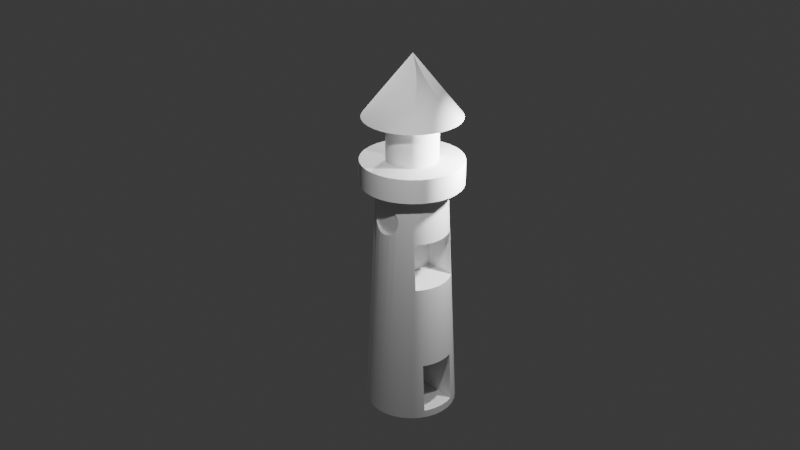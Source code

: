 # Source: grk-a4-lighthouse.blend  (saved by Blender 4.2.66; exported with 4.5.12 LTS)
import bpy
from mathutils import Matrix  # noqa: F401  (used for matrix-valued properties, if any)

bpy.ops.wm.read_factory_settings(use_empty=True)
scene = bpy.context.scene
scene.name = 'Scene'

# ---- collections
col_collection = bpy.data.collections.new('Collection'); scene.collection.children.link(col_collection)

# ---- node groups
ng_smooth_by_angle = bpy.data.node_groups.new('Smooth by Angle', 'GeometryNodeTree')
_s = ng_smooth_by_angle.interface.new_socket(name='Mesh', in_out='OUTPUT', socket_type='NodeSocketGeometry')
_s = ng_smooth_by_angle.interface.new_socket(name='Mesh', in_out='INPUT', socket_type='NodeSocketGeometry')
_s = ng_smooth_by_angle.interface.new_socket(name='Angle', in_out='INPUT', socket_type='NodeSocketFloat')
_s.subtype = 'ANGLE'
_s.default_value = 0.5236
_s.min_value = 0.0
_s.max_value = 3.142
_s.description = 'Maximum face angle for smooth edges'
_s = ng_smooth_by_angle.interface.new_socket(name='Ignore Sharpness', in_out='INPUT', socket_type='NodeSocketBool')
_s.force_non_field = True
ng_smooth_by_angle.description = 'Set the sharpness of mesh edges based on the angle between the neighboring faces'
ng_smooth_by_angle.is_modifier = True
_N = ng_smooth_by_angle.nodes; _L = ng_smooth_by_angle.links
n0 = _N.new('GeometryNodeSetShadeSmooth'); n0.name = 'Set Shade Smooth'; n0.location = (120, -80)
n0.domain = 'EDGE'
n1 = _N.new('GeometryNodeSetShadeSmooth'); n1.name = 'Set Shade Smooth.001'; n1.location = (300, -80)
n2 = _N.new('NodeGroupOutput'); n2.name = 'Group Output'; n2.location = (480, -80)
n3 = _N.new('GeometryNodeInputMeshEdgeAngle'); n3.name = 'Edge Angle'; n3.location = (-440, -240)
n4 = _N.new('NodeGroupInput'); n4.name = 'Group Input'; n4.location = (-80, -80)
n5 = _N.new('GeometryNodeInputEdgeSmooth'); n5.name = 'Is Edge Smooth'; n5.location = (-260, -120)
n6 = _N.new('GeometryNodeInputShadeSmooth'); n6.name = 'Is Shade Smooth'; n6.location = (-440, -397)
n7 = _N.new('FunctionNodeCompare'); n7.name = 'Compare'; n7.location = (-260, -260)
n7.operation = 'LESS_EQUAL'
n7.inputs[6].default_value = (0.0, 0.0, 0.0, 0.0)
n7.inputs[7].default_value = (0.0, 0.0, 0.0, 0.0)
n8 = _N.new('FunctionNodeBooleanMath'); n8.name = 'Boolean Math.001'; n8.location = (-80, -260)
n9 = _N.new('NodeGroupInput'); n9.name = 'Group Input.001'; n9.location = (-440, -329)
n10 = _N.new('NodeGroupInput'); n10.name = 'Group Input.002'; n10.location = (-259, -189)
n11 = _N.new('FunctionNodeBooleanMath'); n11.name = 'Boolean Math'; n11.location = (-80, -149)
n11.operation = 'OR'
n12 = _N.new('FunctionNodeBooleanMath'); n12.name = 'Boolean Math.002'; n12.location = (-260, -380)
n12.operation = 'OR'
n13 = _N.new('NodeGroupInput'); n13.name = 'Group Input.003'; n13.location = (-440, -460)
_L.new(n3.outputs[0], n7.inputs[0])
_L.new(n1.outputs[0], n2.inputs[0])
_L.new(n9.outputs[1], n7.inputs[1])
_L.new(n7.outputs[0], n8.inputs[0])
_L.new(n4.outputs[0], n0.inputs[0])
_L.new(n0.outputs[0], n1.inputs[0])
_L.new(n8.outputs[0], n0.inputs[2])
_L.new(n10.outputs[2], n11.inputs[1])
_L.new(n5.outputs[0], n11.inputs[0])
_L.new(n11.outputs[0], n0.inputs[1])
_L.new(n13.outputs[2], n12.inputs[1])
_L.new(n6.outputs[0], n12.inputs[0])
_L.new(n12.outputs[0], n8.inputs[1])
n2.is_active_output = True

# ---- world
world_world = bpy.data.worlds.new('World'); scene.world = world_world
world_world.use_nodes = True; world_world.node_tree.nodes.clear()
_N = world_world.node_tree.nodes; _L = world_world.node_tree.links
n0 = _N.new('ShaderNodeOutputWorld'); n0.name = 'World Output'; n0.location = (300, 300)
n1 = _N.new('ShaderNodeBackground'); n1.name = 'Background'; n1.location = (10, 300)
n1.inputs[0].default_value = (0.05088, 0.05088, 0.05088, 1.0)
_L.new(n1.outputs[0], n0.inputs[0])
n0.is_active_output = True
world_world.color = (0.05088, 0.05088, 0.05088)
world_world.sun_shadow_jitter_overblur = 0.0

# ---- cameras
cam_camera = bpy.data.cameras.new('Camera')
cam_camera.clip_end = 100.0
cam_camera.ortho_scale = 7.314

# ---- lights
light_light = bpy.data.lights.new('Light', 'POINT')
light_light.energy = 1000.0
light_light.shadow_soft_size = 0.1
light_light_001 = bpy.data.lights.new('Light.001', 'POINT')
light_light_001.energy = 1000.0
light_light_001.shadow_soft_size = 0.1
light_light_002 = bpy.data.lights.new('Light.002', 'POINT')
light_light_002.energy = 1000.0
light_light_002.shadow_soft_size = 0.1

# ---- meshes
me_circle_001 = bpy.data.meshes.new('Circle.001')
me_circle_001.from_pydata([(0.0, 0.0, 0.0), (0.3289, -0.702, 4.643), (-0.3289, 0.2026, 2.262), (0.00459, -0.5242, 3.148), (0.3226, -0.702, 4.579), (0.00459, -0.5242, 4.196), (-0.3226, 0.2026, 2.198), (0.3039, -0.702, 4.517), (-0.2362, -0.4398, 0.169), (-0.3827, 0.9239, 0.0), (0.2735, -0.702, 4.46), (-0.3039, 0.2026, 2.136), (0.00459, 0.5242, 3.148), (0.2326, -0.702, 4.41), (0.00459, 0.5242, 4.196), (-0.2735, 0.2026, 2.079), (0.1827, -0.702, 4.369), (-0.2362, -0.4398, 1.304), (-0.7071, 0.7071, 0.0), (0.1259, -0.702, 4.339), (-0.2326, 0.2026, 2.029), (-0.2362, 0.3223, 0.169), (0.06417, -0.702, 4.32), (-0.9239, 0.3827, 0.0), (0.0, -0.702, 4.314), (-0.1827, 0.2026, 1.989), (-0.2362, 0.3223, 1.304), (-0.06417, -0.702, 4.32), (-0.9808, 0.1951, 0.0), (-0.1259, 0.2026, 1.958), (-0.1259, -0.702, 4.339), (-0.8315, -0.5556, 0.0), (-0.7071, -0.7071, 0.0), (-0.06417, 0.2026, 1.939), (-0.1827, -0.702, 4.369), (0.0, -1.0, 0.0), (0.0, 0.2026, 1.933), (-0.2326, -0.702, 4.41), (0.3827, -0.9239, 0.0), (0.9239, -0.3827, 0.0), (-0.2735, -0.702, 4.46), (0.9808, -0.1951, 0.0), (-0.3039, -0.702, 4.517), (0.06417, 0.2026, 1.939), (0.9808, 0.1951, 0.0), (-0.3226, -0.702, 4.579), (0.1259, 0.2026, 1.958), (0.7071, 0.7071, 0.0), (0.5556, 0.8315, 0.0), (-0.3289, -0.702, 4.643), (-4.516e-09, -2.89e-08, 8.052), (-0.3226, -0.702, 4.707), (0.1827, 0.2026, 1.989), (0.0, 1.0, 0.0), (-0.1951, 0.9808, 0.0), (-0.3039, -0.702, 4.769), (0.2326, 0.2026, 2.029), (-0.9239, -0.3827, 0.0), (-0.2735, -0.702, 4.825), (-0.5556, -0.8315, 0.0), (0.2735, 0.2026, 2.079), (-0.2326, -0.702, 4.875), (0.5556, -0.8315, 0.0), (0.3039, 0.2026, 2.136), (-0.1827, -0.702, 4.916), (0.7071, -0.7071, 0.0), (1.0, 0.0, 0.0), (-0.1259, -0.702, 4.947), (0.9239, 0.3827, 0.0), (0.3226, 0.2026, 2.198), (-0.06417, -0.702, 4.965), (0.3827, 0.9239, 0.0), (0.0, -0.702, 4.972), (0.3289, 0.2026, 2.262), (0.1951, 0.9808, 0.0), (0.06417, -0.702, 4.965), (-0.5556, 0.8315, 0.0), (-0.8315, 0.5556, 0.0), (0.3226, 0.2026, 2.326), (0.1259, -0.702, 4.947), (-1.0, 0.0, 0.0), (-0.9808, -0.1951, 0.0), (0.1827, -0.702, 4.916), (0.3039, 0.2026, 2.388), (-0.3827, -0.9239, 0.0), (0.2326, -0.702, 4.875), (0.2735, 0.2026, 2.445), (-0.1951, -0.9808, 0.0), (0.2735, -0.702, 4.825), (0.1951, -0.9808, 0.0), (0.3039, -0.702, 4.769), (0.2326, 0.2026, 2.495), (0.8315, -0.5556, 0.0), (0.3226, -0.702, 4.707), (0.8315, 0.5556, 0.0), (-2.905e-09, 0.7526, 5.276), (0.1827, 0.2026, 2.536), (-0.1468, 0.7381, 5.276), (-0.288, 0.6953, 5.276), (0.1259, 0.2026, 2.566), (-0.4181, 0.6257, 5.276), (-0.5322, 0.5322, 5.276), (0.06417, 0.2026, 2.585), (-0.6257, 0.4181, 5.276), (0.0, 0.2026, 2.591), (-0.6953, 0.288, 5.276), (-0.7381, 0.1468, 5.276), (-0.7526, 3.575e-09, 5.276), (-0.06417, 0.2026, 2.585), (-0.7381, -0.1468, 5.276), (-0.1259, 0.2026, 2.566), (-0.6953, -0.288, 5.276), (-0.6257, -0.4181, 5.276), (-0.1827, 0.2026, 2.536), (-0.5322, -0.5322, 5.276), (-0.4181, -0.6257, 5.276), (-0.288, -0.6953, 5.276), (-0.2326, 0.2026, 2.495), (-0.1468, -0.7381, 5.276), (-2.905e-09, -0.7526, 5.276), (-0.2735, 0.2026, 2.445), (0.1468, -0.7381, 5.276), (-0.3039, 0.2026, 2.388), (0.288, -0.6953, 5.276), (0.4181, -0.6257, 5.276), (0.5322, -0.5322, 5.276), (-0.3226, 0.2026, 2.326), (0.6257, -0.4181, 5.276), (0.6953, -0.288, 5.276), (0.7381, -0.1468, 5.276), (0.7526, 3.575e-09, 5.276), (0.7381, 0.1468, 5.276), (0.6953, 0.288, 5.276), (0.6257, 0.4181, 5.276), (0.5322, 0.5322, 5.276), (0.4181, 0.6257, 5.276), (0.288, 0.6953, 5.276), (0.1468, 0.7381, 5.276), (-5.322e-09, 1.105, 5.276), (-0.2156, 1.084, 5.276), (-0.4229, 1.021, 5.276), (-0.6139, 0.9188, 5.276), (-0.7814, 0.7814, 5.276), (-0.9188, 0.6139, 5.276), (-1.021, 0.4229, 5.276), (-1.084, 0.2156, 5.276), (-1.09, 7.214e-09, 5.276), (-1.084, -0.2156, 5.276), (-1.021, -0.4229, 5.276), (-0.9188, -0.6139, 5.276), (-0.7814, -0.7814, 5.276), (-0.6139, -0.9188, 5.276), (-0.4229, -1.021, 5.276), (-0.2156, -1.084, 5.276), (-5.322e-09, -1.105, 5.276), (0.2156, -1.084, 5.276), (0.4229, -1.021, 5.276), (0.6139, -0.9188, 5.276), (0.7814, -0.7814, 5.276), (0.9188, -0.6139, 5.276), (1.021, -0.4229, 5.276), (1.084, -0.2156, 5.276), (1.105, -2.363e-09, 5.276), (1.084, 0.2156, 5.276), (1.021, 0.4229, 5.276), (0.9188, 0.6139, 5.276), (0.7814, 0.7814, 5.276), (0.6139, 0.9188, 5.276), (0.4229, 1.021, 5.276), (0.2156, 1.084, 5.276), (-5.322e-09, 1.105, 5.797), (-0.2156, 1.084, 5.797), (-0.4229, 1.021, 5.797), (-0.6139, 0.9188, 5.797), (-0.7814, 0.7814, 5.797), (-0.9188, 0.6139, 5.797), (-1.021, 0.4229, 5.797), (-1.084, 0.2156, 5.797), (-1.105, -2.363e-09, 5.797), (-1.084, -0.2156, 5.797), (-1.021, -0.4229, 5.797), (-0.9188, -0.6139, 5.797), (-0.7814, -0.7814, 5.797), (-0.6139, -0.9188, 5.797), (-0.4229, -1.021, 5.797), (-0.2156, -1.084, 5.797), (-5.322e-09, -1.105, 5.797), (0.2156, -1.084, 5.797), (0.4229, -1.021, 5.797), (0.6139, -0.9188, 5.797), (0.7814, -0.7814, 5.797), (0.9188, -0.6139, 5.797), (1.021, -0.4229, 5.797), (1.084, -0.2156, 5.797), (1.105, -2.363e-09, 5.797), (1.084, 0.2156, 5.797), (1.021, 0.4229, 5.797), (0.9188, 0.6139, 5.797), (0.7814, 0.7814, 5.797), (0.6139, 0.9188, 5.797), (0.4229, 1.021, 5.797), (0.2156, 1.084, 5.797), (-6.493e-09, 0.5557, 5.797), (-0.1084, 0.5451, 5.797), (-0.2127, 0.5134, 5.797), (-0.3087, 0.4621, 5.797), (-0.393, 0.393, 5.797), (-0.4621, 0.3087, 5.797), (-0.5134, 0.2127, 5.797), (-0.5451, 0.1084, 5.797), (-0.5557, 2.403e-09, 5.797), (-0.5451, -0.1084, 5.797), (-0.5134, -0.2127, 5.797), (-0.4621, -0.3087, 5.797), (-0.393, -0.393, 5.797), (-0.3087, -0.4621, 5.797), (-0.2127, -0.5134, 5.797), (-0.1084, -0.5451, 5.797), (-6.493e-09, -0.5557, 5.797), (0.1084, -0.5451, 5.797), (0.2127, -0.5134, 5.797), (0.3087, -0.4621, 5.797), (0.393, -0.393, 5.797), (0.4621, -0.3087, 5.797), (0.5134, -0.2127, 5.797), (0.5451, -0.1084, 5.797), (0.5557, 2.403e-09, 5.797), (0.5451, 0.1084, 5.797), (0.5134, 0.2127, 5.797), (0.4621, 0.3087, 5.797), (0.393, 0.393, 5.797), (0.3087, 0.4621, 5.797), (0.2127, 0.5134, 5.797), (0.1084, 0.5451, 5.797), (-6.493e-09, 0.5557, 6.725), (-0.1084, 0.5451, 6.725), (-0.2127, 0.5134, 6.725), (-0.3087, 0.4621, 6.725), (-0.393, 0.393, 6.725), (-0.4621, 0.3087, 6.725), (-0.5134, 0.2127, 6.725), (-0.5451, 0.1084, 6.725), (-0.5557, 2.403e-09, 6.725), (-0.5451, -0.1084, 6.725), (-0.5134, -0.2127, 6.725), (-0.4621, -0.3087, 6.725), (-0.393, -0.393, 6.725), (-0.3087, -0.4621, 6.725), (-0.2127, -0.5134, 6.725), (-0.1084, -0.5451, 6.725), (-6.493e-09, -0.5557, 6.725), (0.1084, -0.5451, 6.725), (0.2127, -0.5134, 6.725), (0.3087, -0.4621, 6.725), (0.393, -0.393, 6.725), (0.4621, -0.3087, 6.725), (0.5134, -0.2127, 6.725), (0.5451, -0.1084, 6.725), (0.5557, 2.403e-09, 6.725), (0.5451, 0.1084, 6.725), (0.5134, 0.2127, 6.725), (0.4621, 0.3087, 6.725), (0.393, 0.393, 6.725), (0.3087, 0.4621, 6.725), (0.2127, 0.5134, 6.725), (0.1084, 0.5451, 6.725), (-3.407e-09, 1.054, 6.725), (-0.2056, 1.034, 6.725), (-0.4033, 0.9737, 6.725), (-0.5855, 0.8763, 6.725), (-0.7452, 0.7452, 6.725), (-0.8763, 0.5855, 6.725), (-0.9737, 0.4033, 6.725), (-1.034, 0.2056, 6.725), (-1.054, 6.176e-09, 6.725), (-1.034, -0.2056, 6.725), (-0.9737, -0.4033, 6.725), (-0.8763, -0.5855, 6.725), (-0.7452, -0.7452, 6.725), (-0.5855, -0.8763, 6.725), (-0.4033, -0.9737, 6.725), (-0.2056, -1.034, 6.725), (-3.407e-09, -1.054, 6.725), (0.2056, -1.034, 6.725), (0.4033, -0.9737, 6.725), (0.5855, -0.8763, 6.725), (0.7452, -0.7452, 6.725), (0.8763, -0.5855, 6.725), (0.9737, -0.4033, 6.725), (1.034, -0.2056, 6.725), (1.054, 6.176e-09, 6.725), (1.034, 0.2056, 6.725), (0.9737, 0.4033, 6.725), (0.8763, 0.5855, 6.725), (0.7452, 0.7452, 6.725), (0.5855, 0.8763, 6.725), (0.4033, 0.9737, 6.725), (0.2056, 1.034, 6.725), (0.9921, 1.145e-10, 0.169), (0.9388, 8.837e-10, 1.304), (0.973, -0.1935, 0.169), (0.9208, -0.1832, 1.304), (0.9166, -0.3796, 0.169), (0.8674, -0.3593, 1.304), (0.8844, -0.4398, 0.169), (0.8243, -0.4398, 1.304), (0.934, 0.3223, 0.169), (0.8786, 0.3223, 1.304), (0.973, 0.1935, 0.169), (0.9208, 0.1832, 1.304), (0.8524, 2.133e-09, 3.148), (0.8032, 2.843e-09, 4.196), (0.836, -0.1663, 3.148), (0.7878, -0.1567, 4.196), (0.7875, -0.3262, 3.148), (0.7421, -0.3074, 4.196), (0.7087, -0.4736, 3.148), (0.6678, -0.4462, 4.196), (0.6039, 0.5242, 4.196), (0.6672, 0.5242, 3.148), (0.7087, 0.4736, 3.148), (0.6678, 0.4462, 4.196), (0.6672, -0.5242, 3.148), (0.6039, -0.5242, 4.196), (0.7875, 0.3262, 3.148), (0.7421, 0.3074, 4.196), (0.836, 0.1663, 3.148), (0.7878, 0.1567, 4.196), (0.1769, 0.8895, 1.985), (0.1827, 0.8876, 1.989), (0.1718, 0.8639, 2.541), (0.1827, 0.8609, 2.536), (0.2735, 0.8556, 2.079), (0.2326, 0.8704, 2.029), (0.2326, 0.8478, 2.495), (0.2735, 0.8378, 2.445), (0.3039, 0.8313, 2.388), (0.3289, 0.8299, 2.262), (0.3226, 0.8349, 2.198), (0.3226, 0.8287, 2.326), (0.3039, 0.8436, 2.136), (-0.3226, 0.8349, 2.198), (-0.3289, 0.8299, 2.262), (-0.3039, 0.8436, 2.136), (-0.3226, 0.8287, 2.326), (-0.2735, 0.8378, 2.445), (-0.2326, 0.8704, 2.029), (-0.2735, 0.8556, 2.079), (-0.3039, 0.8313, 2.388), (-0.2326, 0.8478, 2.495), (-0.1827, 0.8876, 1.989), (-0.1769, 0.8895, 1.985), (-0.1718, 0.8639, 2.541), (-0.1827, 0.8609, 2.536), (-0.1259, 0.8958, 1.958), (-0.06417, 0.9027, 1.939), (-0.1259, 0.8673, 2.566), (-0.06417, 0.8725, 2.585), (-1.064e-09, 0.9093, 1.933), (-1.426e-09, 0.8785, 2.591), (0.06417, 0.9027, 1.939), (0.06417, 0.8725, 2.585), (0.1259, 0.8958, 1.958), (0.1259, 0.8673, 2.566), (0.15, -0.7539, 4.934), (0.1259, -0.7841, 4.339), (0.1553, -0.7805, 4.355), (-2.375e-09, -0.7977, 4.314), (0.0, -0.7669, 4.972), (0.1259, -0.7556, 4.947), (0.06417, -0.7608, 4.965), (0.06417, -0.7911, 4.32), (-0.1259, -0.7841, 4.339), (-0.1553, -0.7805, 4.355), (-0.1259, -0.7556, 4.947), (-0.15, -0.7539, 4.934), (-0.06417, -0.7911, 4.32), (-0.06417, -0.7608, 4.965), (-0.1827, -0.7714, 4.369), (-0.2735, -0.7395, 4.46), (-0.3017, -0.7284, 4.513), (-0.2735, -0.7217, 4.825), (-0.2969, -0.7167, 4.782), (-0.2326, -0.7543, 4.41), (-0.1827, -0.7448, 4.916), (-0.2326, -0.7316, 4.875), (-0.3226, -0.7137, 4.579), (-0.3039, -0.727, 4.517), (-0.3039, -0.7137, 4.769), (-0.3289, -0.7069, 4.643), (-0.3226, -0.7069, 4.707), (0.3039, -0.7137, 4.769), (0.2969, -0.7167, 4.782), (0.3289, -0.7069, 4.643), (0.3226, -0.7137, 4.579), (0.3226, -0.7069, 4.707), (0.3017, -0.7284, 4.513), (0.3039, -0.727, 4.517), (0.1827, -0.7714, 4.369), (0.1827, -0.7448, 4.916), (0.2735, -0.7217, 4.825), (0.2735, -0.7395, 4.46), (0.2326, -0.7316, 4.875), (0.2326, -0.7543, 4.41)], [], [(0, 54, 53), (0, 9, 54), (0, 76, 9), (0, 18, 76), (0, 77, 18), (0, 23, 77), (0, 28, 23), (0, 80, 28), (0, 81, 80), (0, 57, 81), (0, 31, 57), (0, 32, 31), (0, 59, 32), (0, 84, 59), (0, 87, 84), (0, 35, 87), (0, 89, 35), (0, 38, 89), (0, 62, 38), (0, 65, 62), (0, 92, 65), (0, 39, 92), (0, 41, 39), (0, 66, 41), (0, 44, 66), (0, 68, 44), (0, 94, 68), (0, 47, 94), (0, 48, 47), (0, 71, 48), (0, 74, 71), (0, 53, 74), (330, 137, 136, 71, 74, 328, 329, 333, 332, 340, 338, 337, 339, 336, 335, 334, 331), (76, 18, 101, 100), (311, 130, 129, 313), (312, 301, 299, 310), (300, 41, 66, 298), (121, 119, 368, 370, 369, 364), (367, 35, 89, 366, 365, 371), (81, 57, 111, 109), (48, 71, 136, 135), (9, 76, 100, 98), (313, 129, 128, 315), (314, 303, 301, 312), (302, 39, 41, 300), (368, 119, 118, 375, 374, 377), (373, 87, 35, 367, 376, 372), (80, 81, 109, 107), (47, 48, 135, 134), (350, 351, 54, 9, 98, 97, 352, 353, 349, 345, 348, 344, 342, 341, 343, 347, 346), (315, 128, 127, 317), (316, 92, 39, 302, 304, 305, 303, 314), (375, 118, 116, 382, 381, 385, 384), (380, 84, 87, 373, 378, 383, 379), (28, 80, 107, 106), (319, 320, 94, 47, 134, 133, 321, 318), (323, 317, 127, 125, 65, 92, 316, 322), (382, 116, 115, 59, 84, 380, 387, 386, 389, 390, 388), (356, 352, 97, 95, 359, 357), (358, 53, 54, 351, 354, 355), (23, 28, 106, 105), (321, 133, 132, 325), (68, 94, 320, 324), (62, 65, 125, 124), (32, 59, 115, 114), (77, 23, 105, 103), (306, 308, 44, 68, 324, 326, 309, 307), (325, 132, 131, 327), (396, 38, 62, 124, 123, 392, 391, 395, 393, 394, 397), (31, 32, 114, 112), (95, 137, 330, 363, 361, 359), (74, 53, 358, 360, 362, 328), (18, 77, 103, 101), (327, 131, 130, 311), (310, 299, 309, 326), (298, 66, 44, 308), (392, 123, 121, 364, 399, 402, 400), (366, 89, 38, 396, 401, 403, 398), (57, 31, 112, 111), (123, 124, 157, 156), (112, 114, 150, 149), (137, 95, 138, 169), (101, 103, 143, 142), (130, 131, 163, 162), (121, 123, 156, 155), (111, 112, 149, 148), (136, 137, 169, 168), (100, 101, 142, 141), (129, 130, 162, 161), (119, 121, 155, 154), (109, 111, 148, 147), (135, 136, 168, 167), (98, 100, 141, 140), (128, 129, 161, 160), (118, 119, 154, 153), (107, 109, 147, 146), (134, 135, 167, 166), (97, 98, 140, 139), (127, 128, 160, 159), (116, 118, 153, 152), (106, 107, 146, 145), (133, 134, 166, 165), (125, 127, 159, 158), (115, 116, 152, 151), (95, 97, 139, 138), (105, 106, 145, 144), (132, 133, 165, 164), (124, 125, 158, 157), (114, 115, 151, 150), (103, 105, 144, 143), (131, 132, 164, 163), (138, 139, 171, 170), (144, 145, 177, 176), (164, 165, 197, 196), (157, 158, 190, 189), (150, 151, 183, 182), (143, 144, 176, 175), (163, 164, 196, 195), (156, 157, 189, 188), (149, 150, 182, 181), (169, 138, 170, 201), (142, 143, 175, 174), (162, 163, 195, 194), (155, 156, 188, 187), (148, 149, 181, 180), (168, 169, 201, 200), (141, 142, 174, 173), (161, 162, 194, 193), (154, 155, 187, 186), (147, 148, 180, 179), (167, 168, 200, 199), (140, 141, 173, 172), (160, 161, 193, 192), (153, 154, 186, 185), (146, 147, 179, 178), (166, 167, 199, 198), (139, 140, 172, 171), (159, 160, 192, 191), (152, 153, 185, 184), (145, 146, 178, 177), (165, 166, 198, 197), (158, 159, 191, 190), (151, 152, 184, 183), (171, 172, 204, 203), (191, 192, 224, 223), (184, 185, 217, 216), (177, 178, 210, 209), (197, 198, 230, 229), (190, 191, 223, 222), (183, 184, 216, 215), (170, 171, 203, 202), (176, 177, 209, 208), (196, 197, 229, 228), (189, 190, 222, 221), (182, 183, 215, 214), (175, 176, 208, 207), (195, 196, 228, 227), (188, 189, 221, 220), (181, 182, 214, 213), (201, 170, 202, 233), (174, 175, 207, 206), (194, 195, 227, 226), (187, 188, 220, 219), (180, 181, 213, 212), (200, 201, 233, 232), (173, 174, 206, 205), (193, 194, 226, 225), (186, 187, 219, 218), (179, 180, 212, 211), (199, 200, 232, 231), (172, 173, 205, 204), (192, 193, 225, 224), (185, 186, 218, 217), (178, 179, 211, 210), (198, 199, 231, 230), (211, 212, 244, 243), (231, 232, 264, 263), (204, 205, 237, 236), (224, 225, 257, 256), (217, 218, 250, 249), (210, 211, 243, 242), (230, 231, 263, 262), (203, 204, 236, 235), (223, 224, 256, 255), (216, 217, 249, 248), (209, 210, 242, 241), (229, 230, 262, 261), (222, 223, 255, 254), (215, 216, 248, 247), (202, 203, 235, 234), (208, 209, 241, 240), (228, 229, 261, 260), (221, 222, 254, 253), (214, 215, 247, 246), (207, 208, 240, 239), (227, 228, 260, 259), (220, 221, 253, 252), (213, 214, 246, 245), (233, 202, 234, 265), (206, 207, 239, 238), (226, 227, 259, 258), (219, 220, 252, 251), (212, 213, 245, 244), (232, 233, 265, 264), (205, 206, 238, 237), (225, 226, 258, 257), (218, 219, 251, 250), (238, 239, 271, 270), (258, 259, 291, 290), (251, 252, 284, 283), (244, 245, 277, 276), (264, 265, 297, 296), (237, 238, 270, 269), (257, 258, 290, 289), (250, 251, 283, 282), (243, 244, 276, 275), (263, 264, 296, 295), (236, 237, 269, 268), (256, 257, 289, 288), (249, 250, 282, 281), (242, 243, 275, 274), (262, 263, 295, 294), (235, 236, 268, 267), (255, 256, 288, 287), (248, 249, 281, 280), (241, 242, 274, 273), (261, 262, 294, 293), (254, 255, 287, 286), (247, 248, 280, 279), (234, 235, 267, 266), (240, 241, 273, 272), (260, 261, 293, 292), (253, 254, 286, 285), (246, 247, 279, 278), (239, 240, 272, 271), (259, 260, 292, 291), (252, 253, 285, 284), (245, 246, 278, 277), (265, 234, 266, 297), (278, 279, 50), (271, 272, 50), (291, 292, 50), (284, 285, 50), (277, 278, 50), (297, 266, 50), (270, 271, 50), (290, 291, 50), (283, 284, 50), (276, 277, 50), (296, 297, 50), (269, 270, 50), (289, 290, 50), (282, 283, 50), (275, 276, 50), (295, 296, 50), (268, 269, 50), (288, 289, 50), (281, 282, 50), (274, 275, 50), (294, 295, 50), (267, 268, 50), (287, 288, 50), (280, 281, 50), (273, 274, 50), (293, 294, 50), (286, 287, 50), (279, 280, 50), (266, 267, 50), (272, 273, 50), (292, 293, 50), (285, 286, 50), (8, 21, 26, 17), (307, 26, 21, 306), (304, 8, 17, 305), (302, 300, 298, 308, 306, 21, 8, 304), (309, 299, 301, 303, 305, 17, 26, 307), (3, 12, 14, 5), (318, 14, 12, 319), (322, 3, 5, 323), (324, 320, 319, 12, 3, 322, 316, 314, 312, 310, 326), (325, 327, 311, 313, 315, 317, 323, 5, 14, 318, 321), (342, 2, 6, 341), (341, 6, 11, 343), (343, 11, 15, 347), (347, 15, 20, 346), (346, 20, 25, 350), (354, 351, 350, 25, 29), (354, 29, 33, 355), (358, 355, 33, 36), (358, 36, 43, 360), (360, 43, 46, 362), (328, 362, 46, 52, 329), (329, 52, 56, 333), (333, 56, 60, 332), (332, 60, 63, 340), (340, 63, 69, 338), (338, 69, 73, 337), (337, 73, 78, 339), (78, 83, 336, 339), (83, 86, 335, 336), (86, 91, 334, 335), (91, 96, 331, 334), (363, 330, 331, 96, 99), (99, 102, 361, 363), (102, 104, 359, 361), (359, 104, 108, 357), (108, 110, 356, 357), (356, 110, 113, 353, 352), (113, 117, 349, 353), (117, 120, 345, 349), (120, 122, 348, 345), (122, 126, 344, 348), (344, 126, 2, 342), (122, 120, 117, 113, 110, 108, 104, 102, 99, 96, 91, 86, 83, 78, 73, 69, 63, 60, 56, 52, 46, 43, 36, 33, 29, 25, 20, 15, 11, 6, 2, 126), (393, 1, 4, 394), (394, 4, 7, 397), (397, 7, 10, 401, 396), (401, 10, 13, 403), (403, 13, 16, 398), (398, 16, 19, 365, 366), (365, 19, 22, 371), (371, 22, 24, 367), (367, 24, 27, 376), (376, 27, 30, 372), (372, 30, 34, 378, 373), (378, 34, 37, 383), (383, 37, 40, 379), (379, 40, 42, 387, 380), (387, 42, 45, 386), (386, 45, 49, 389), (389, 49, 51, 390), (390, 51, 55, 388), (388, 55, 58, 381, 382), (381, 58, 61, 385), (385, 61, 64, 384), (384, 64, 67, 374, 375), (374, 67, 70, 377), (377, 70, 72, 368), (368, 72, 75, 370), (370, 75, 79, 369), (369, 79, 82, 399, 364), (399, 82, 85, 402), (402, 85, 88, 400), (400, 88, 90, 391, 392), (391, 90, 93, 395), (395, 93, 1, 393), (90, 88, 85, 82, 79, 75, 72, 70, 67, 64, 61, 58, 55, 51, 49, 45, 42, 40, 37, 34, 30, 27, 24, 22, 19, 16, 13, 10, 7, 4, 1, 93)])
me_circle_001.polygons.foreach_set('use_smooth', [1, 1, 1, 1, 1, 1, 1, 1, 1, 1, 1, 1, 1, 1, 1, 1, 1, 1, 1, 1, 1, 1, 1, 1, 1, 1, 1, 1, 1, 1, 1, 1, 1, 1, 1, 1, 1, 1, 1, 1, 1, 1, 1, 1, 1, 1, 1, 1, 1, 1, 1, 1, 1, 1, 1, 1, 1, 1, 1, 1, 1, 1, 1, 1, 1, 1, 1, 1, 1, 1, 1, 1, 1, 1, 1, 1, 1, 1, 1, 1, 1, 1, 1, 1, 1, 1, 1, 1, 1, 1, 1, 1, 1, 1, 1, 1, 1, 1, 1, 1, 1, 1, 1, 1, 1, 1, 1, 1, 1, 1, 1, 1, 1, 1, 1, 1, 1, 1, 1, 1, 1, 1, 1, 1, 1, 1, 1, 1, 1, 1, 1, 1, 1, 1, 1, 1, 1, 1, 1, 1, 1, 1, 1, 1, 1, 1, 1, 1, 1, 1, 1, 1, 1, 1, 1, 1, 1, 1, 1, 1, 1, 1, 1, 1, 1, 1, 1, 1, 1, 1, 1, 1, 1, 1, 1, 1, 1, 1, 1, 1, 1, 1, 1, 1, 1, 1, 1, 1, 1, 1, 1, 1, 1, 1, 1, 1, 1, 1, 1, 1, 1, 1, 1, 1, 1, 1, 1, 1, 1, 1, 1, 1, 1, 1, 1, 1, 1, 1, 1, 1, 1, 1, 1, 1, 1, 1, 1, 1, 1, 1, 1, 1, 1, 1, 1, 1, 1, 1, 1, 1, 1, 1, 1, 1, 1, 1, 1, 1, 1, 1, 1, 1, 1, 1, 1, 1, 1, 1, 1, 1, 1, 1, 1, 1, 1, 1, 1, 1, 1, 1, 1, 0, 0, 0, 0, 0, 0, 0, 0, 0, 0, 0, 0, 0, 0, 0, 0, 0, 0, 0, 0, 0, 0, 0, 0, 0, 0, 0, 0, 0, 0, 0, 0, 0, 0, 0, 0, 0, 0, 0, 0, 0, 0, 0, 0, 0, 0, 0, 0, 0, 0, 0, 0, 0, 0, 0, 0, 0, 0, 0, 0, 0, 0, 0, 0, 0, 0, 0, 0, 0, 0, 0, 0, 0, 0, 0, 0])
_uv = me_circle_001.uv_layers.new(name='UVMap')
_uv.uv.foreach_set('vector', [0.5, 0.5, 0.4025, 0.9904, 0.5, 1.0, 0.5, 0.5, 0.3087, 0.9619, 0.4025, 0.9904, 0.5, 0.5, 0.2222, 0.9157, 0.3087, 0.9619, 0.5, 0.5, 0.1464, 0.8536, 0.2222, 0.9157, 0.5, 0.5, 0.08427, 0.7778, 0.1464, 0.8536, 0.5, 0.5, 0.03806, 0.6913, 0.08427, 0.7778, 0.5, 0.5, 0.009607, 0.5975, 0.03806, 0.6913, 0.5, 0.5, 0.0, 0.5, 0.009607, 0.5975, 0.5, 0.5, 0.009607, 0.4025, 0.0, 0.5, 0.5, 0.5, 0.03806, 0.3087, 0.009607, 0.4025, 0.5, 0.5, 0.08427, 0.2222, 0.03806, 0.3087, 0.5, 0.5, 0.1464, 0.1464, 0.08427, 0.2222, 0.5, 0.5, 0.2222, 0.08427, 0.1464, 0.1464, 0.5, 0.5, 0.3087, 0.03806, 0.2222, 0.08427, 0.5, 0.5, 0.4025, 0.009607, 0.3087, 0.03806, 0.5, 0.5, 0.5, 0.0, 0.4025, 0.009607, 0.5, 0.5, 0.5975, 0.009607, 0.5, 0.0, 0.5, 0.5, 0.6913, 0.03806, 0.5975, 0.009607, 0.5, 0.5, 0.7778, 0.08427, 0.6913, 0.03806, 0.5, 0.5, 0.8536, 0.1464, 0.7778, 0.08427, 0.5, 0.5, 0.9157, 0.2222, 0.8536, 0.1464, 0.5, 0.5, 0.9619, 0.3087, 0.9157, 0.2222, 0.5, 0.5, 0.9904, 0.4025, 0.9619, 0.3087, 0.5, 0.5, 1.0, 0.5, 0.9904, 0.4025, 0.5, 0.5, 0.9904, 0.5975, 1.0, 0.5, 0.5, 0.5, 0.9619, 0.6913, 0.9904, 0.5975, 0.5, 0.5, 0.9157, 0.7778, 0.9619, 0.6913, 0.5, 0.5, 0.8536, 0.8536, 0.9157, 0.7778, 0.5, 0.5, 0.7778, 0.9157, 0.8536, 0.8536, 0.5, 0.5, 0.6913, 0.9619, 0.7778, 0.9157, 0.5, 0.5, 0.5975, 0.9904, 0.6913, 0.9619, 0.5, 0.5, 0.5, 1.0, 0.5975, 0.9904, 0.5975, 0.9904, 0.5975, 0.9904, 0.6913, 0.9619, 0.6913, 0.9619, 0.5975, 0.9904, 0.5975, 0.9904, 0.6008, 0.9894, 0.6285, 0.981, 0.6515, 0.974, 0.6689, 0.9688, 0.6798, 0.9654, 0.684, 0.9642, 0.6811, 0.9651, 0.6711, 0.9681, 0.6545, 0.9731, 0.6317, 0.98, 0.6037, 0.9885, 0.2222, 0.9157, 0.1464, 0.8536, 0.1464, 0.8536, 0.2222, 0.9157, 1.0, 0.5, 1.0, 0.5, 0.9904, 0.4025, 0.9904, 0.4025, 0.9904, 0.4025, 0.9904, 0.4025, 1.0, 0.5, 1.0, 0.5, 0.9904, 0.4025, 0.9904, 0.4025, 1.0, 0.5, 1.0, 0.5, 0.5975, 0.009607, 0.5, 0.0, 0.5, 0.0, 0.5418, 0.004119, 0.582, 0.008072, 0.5975, 0.009607, 0.5, 0.0, 0.5, 0.0, 0.5975, 0.009607, 0.5975, 0.009607, 0.579, 0.007782, 0.5402, 0.003963, 0.009607, 0.4025, 0.03806, 0.3087, 0.03806, 0.3087, 0.009607, 0.4025, 0.7778, 0.9157, 0.6913, 0.9619, 0.6913, 0.9619, 0.7778, 0.9157, 0.3087, 0.9619, 0.2222, 0.9157, 0.2222, 0.9157, 0.3087, 0.9619, 0.9904, 0.4025, 0.9904, 0.4025, 0.9619, 0.3087, 0.9619, 0.3087, 0.9619, 0.3087, 0.9619, 0.3087, 0.9904, 0.4025, 0.9904, 0.4025, 0.9619, 0.3087, 0.9619, 0.3087, 0.9904, 0.4025, 0.9904, 0.4025, 0.5, 0.0, 0.5, 0.0, 0.4025, 0.009607, 0.4025, 0.009607, 0.418, 0.008072, 0.4582, 0.004119, 0.4025, 0.009607, 0.4025, 0.009607, 0.5, 0.0, 0.5, 0.0, 0.4598, 0.003963, 0.421, 0.007782, 0.0, 0.5, 0.009607, 0.4025, 0.009607, 0.4025, 0.0, 0.5, 0.8536, 0.8536, 0.7778, 0.9157, 0.7778, 0.9157, 0.8536, 0.8536, 0.3992, 0.9894, 0.4025, 0.9904, 0.4025, 0.9904, 0.3087, 0.9619, 0.3087, 0.9619, 0.4025, 0.9904, 0.4025, 0.9904, 0.3963, 0.9885, 0.3683, 0.98, 0.3455, 0.9731, 0.3289, 0.9681, 0.3189, 0.9651, 0.316, 0.9642, 0.3202, 0.9654, 0.3311, 0.9688, 0.3485, 0.974, 0.3715, 0.981, 0.9619, 0.3087, 0.9619, 0.3087, 0.9157, 0.2222, 0.9157, 0.2222, 0.9157, 0.2222, 0.9157, 0.2222, 0.9619, 0.3087, 0.9619, 0.3087, 0.9457, 0.2783, 0.939, 0.2658, 0.9619, 0.3087, 0.9619, 0.3087, 0.4025, 0.009607, 0.4025, 0.009607, 0.3087, 0.03806, 0.3087, 0.03806, 0.3233, 0.03363, 0.3492, 0.02575, 0.3813, 0.01604, 0.3087, 0.03806, 0.3087, 0.03806, 0.4025, 0.009607, 0.4025, 0.009607, 0.3851, 0.01488, 0.3534, 0.02449, 0.3271, 0.03247, 0.009607, 0.5975, 0.0, 0.5, 0.0, 0.5, 0.009607, 0.5975, 0.8914, 0.8075, 0.9157, 0.7778, 0.9157, 0.7778, 0.8536, 0.8536, 0.8536, 0.8536, 0.9157, 0.7778, 0.9157, 0.7778, 0.8759, 0.8263, 0.8759, 0.1737, 0.9157, 0.2222, 0.9157, 0.2222, 0.8536, 0.1464, 0.8536, 0.1464, 0.9157, 0.2222, 0.9157, 0.2222, 0.8914, 0.1925, 0.3087, 0.03806, 0.3087, 0.03806, 0.2222, 0.08427, 0.2222, 0.08427, 0.3087, 0.03806, 0.3087, 0.03806, 0.3072, 0.03883, 0.2946, 0.04557, 0.2898, 0.04816, 0.293, 0.04642, 0.3043, 0.04039, 0.4285, 0.993, 0.4025, 0.9904, 0.4025, 0.9904, 0.5, 1.0, 0.5, 1.0, 0.4635, 0.9964, 0.5, 1.0, 0.5, 1.0, 0.4025, 0.9904, 0.4025, 0.9904, 0.4307, 0.9932, 0.4647, 0.9965, 0.03806, 0.6913, 0.009607, 0.5975, 0.009607, 0.5975, 0.03806, 0.6913, 0.9157, 0.7778, 0.9157, 0.7778, 0.9619, 0.6913, 0.9619, 0.6913, 0.9619, 0.6913, 0.9157, 0.7778, 0.9157, 0.7778, 0.9619, 0.6913, 0.7778, 0.08427, 0.8536, 0.1464, 0.8536, 0.1464, 0.7778, 0.08427, 0.1464, 0.1464, 0.2222, 0.08427, 0.2222, 0.08427, 0.1464, 0.1464, 0.08427, 0.7778, 0.03806, 0.6913, 0.03806, 0.6913, 0.08427, 0.7778, 0.9707, 0.6624, 0.9904, 0.5975, 0.9904, 0.5975, 0.9619, 0.6913, 0.9619, 0.6913, 0.9904, 0.5975, 0.9904, 0.5975, 0.9679, 0.6716, 0.9619, 0.6913, 0.9619, 0.6913, 0.9904, 0.5975, 0.9904, 0.5975, 0.6913, 0.03806, 0.6913, 0.03806, 0.7778, 0.08427, 0.7778, 0.08427, 0.6913, 0.03806, 0.6913, 0.03806, 0.6957, 0.04039, 0.707, 0.04642, 0.7102, 0.04816, 0.7054, 0.04557, 0.6928, 0.03883, 0.08427, 0.2222, 0.1464, 0.1464, 0.1464, 0.1464, 0.08427, 0.2222, 0.5, 1.0, 0.5975, 0.9904, 0.5975, 0.9904, 0.5715, 0.993, 0.5365, 0.9964, 0.5, 1.0, 0.5975, 0.9904, 0.5, 1.0, 0.5, 1.0, 0.5353, 0.9965, 0.5693, 0.9932, 0.5975, 0.9904, 0.1464, 0.8536, 0.08427, 0.7778, 0.08427, 0.7778, 0.1464, 0.8536, 0.9904, 0.5975, 0.9904, 0.5975, 1.0, 0.5, 1.0, 0.5, 1.0, 0.5, 1.0, 0.5, 0.9904, 0.5975, 0.9904, 0.5975, 1.0, 0.5, 1.0, 0.5, 0.9904, 0.5975, 0.9904, 0.5975, 0.6913, 0.03806, 0.6913, 0.03806, 0.5975, 0.009607, 0.5975, 0.009607, 0.6187, 0.01604, 0.6508, 0.02575, 0.6767, 0.03363, 0.5975, 0.009607, 0.5975, 0.009607, 0.6913, 0.03806, 0.6913, 0.03806, 0.6729, 0.03247, 0.6466, 0.02449, 0.6149, 0.01488, 0.03806, 0.3087, 0.08427, 0.2222, 0.08427, 0.2222, 0.03806, 0.3087, 0.6913, 0.03806, 0.7778, 0.08427, 0.7778, 0.08427, 0.6913, 0.03806, 0.08427, 0.2222, 0.1464, 0.1464, 0.1464, 0.1464, 0.08427, 0.2222, 0.5975, 0.9904, 0.5, 1.0, 0.5, 1.0, 0.5975, 0.9904, 0.1464, 0.8536, 0.08427, 0.7778, 0.08427, 0.7778, 0.1464, 0.8536, 1.0, 0.5, 0.9904, 0.5975, 0.9904, 0.5975, 1.0, 0.5, 0.5975, 0.009607, 0.6913, 0.03806, 0.6913, 0.03806, 0.5975, 0.009607, 0.03806, 0.3087, 0.08427, 0.2222, 0.08427, 0.2222, 0.03806, 0.3087, 0.6913, 0.9619, 0.5975, 0.9904, 0.5975, 0.9904, 0.6913, 0.9619, 0.2222, 0.9157, 0.1464, 0.8536, 0.1464, 0.8536, 0.2222, 0.9157, 0.9904, 0.4025, 1.0, 0.5, 1.0, 0.5, 0.9904, 0.4025, 0.5, 0.0, 0.5975, 0.009607, 0.5975, 0.009607, 0.5, 0.0, 0.009607, 0.4025, 0.03806, 0.3087, 0.03806, 0.3087, 0.009607, 0.4025, 0.7778, 0.9157, 0.6913, 0.9619, 0.6913, 0.9619, 0.7778, 0.9157, 0.3087, 0.9619, 0.2222, 0.9157, 0.2222, 0.9157, 0.3087, 0.9619, 0.9619, 0.3087, 0.9904, 0.4025, 0.9904, 0.4025, 0.9619, 0.3087, 0.4025, 0.009607, 0.5, 0.0, 0.5, 0.0, 0.4025, 0.009607, 0.0, 0.5, 0.009607, 0.4025, 0.009607, 0.4025, 0.0, 0.5, 0.8536, 0.8536, 0.7778, 0.9157, 0.7778, 0.9157, 0.8536, 0.8536, 0.4025, 0.9904, 0.3087, 0.9619, 0.3087, 0.9619, 0.4025, 0.9904, 0.9157, 0.2222, 0.9619, 0.3087, 0.9619, 0.3087, 0.9157, 0.2222, 0.3087, 0.03806, 0.4025, 0.009607, 0.4025, 0.009607, 0.3087, 0.03806, 0.009607, 0.5975, 0.0, 0.5, 0.0, 0.5, 0.009607, 0.5975, 0.9157, 0.7778, 0.8536, 0.8536, 0.8536, 0.8536, 0.9157, 0.7778, 0.8536, 0.1464, 0.9157, 0.2222, 0.9157, 0.2222, 0.8536, 0.1464, 0.2222, 0.08427, 0.3087, 0.03806, 0.3087, 0.03806, 0.2222, 0.08427, 0.5, 1.0, 0.4025, 0.9904, 0.4025, 0.9904, 0.5, 1.0, 0.03806, 0.6913, 0.009607, 0.5975, 0.009607, 0.5975, 0.03806, 0.6913, 0.9619, 0.6913, 0.9157, 0.7778, 0.9157, 0.7778, 0.9619, 0.6913, 0.7778, 0.08427, 0.8536, 0.1464, 0.8536, 0.1464, 0.7778, 0.08427, 0.1464, 0.1464, 0.2222, 0.08427, 0.2222, 0.08427, 0.1464, 0.1464, 0.08427, 0.7778, 0.03806, 0.6913, 0.03806, 0.6913, 0.08427, 0.7778, 0.9904, 0.5975, 0.9619, 0.6913, 0.9619, 0.6913, 0.9904, 0.5975, 0.5, 1.0, 0.4025, 0.9904, 0.4025, 0.9904, 0.5, 1.0, 0.03806, 0.6913, 0.009607, 0.5975, 0.009607, 0.5975, 0.03806, 0.6913, 0.9619, 0.6913, 0.9157, 0.7778, 0.9157, 0.7778, 0.9619, 0.6913, 0.7778, 0.08427, 0.8536, 0.1464, 0.8536, 0.1464, 0.7778, 0.08427, 0.1464, 0.1464, 0.2222, 0.08427, 0.2222, 0.08427, 0.1464, 0.1464, 0.08427, 0.7778, 0.03806, 0.6913, 0.03806, 0.6913, 0.08427, 0.7778, 0.9904, 0.5975, 0.9619, 0.6913, 0.9619, 0.6913, 0.9904, 0.5975, 0.6913, 0.03806, 0.7778, 0.08427, 0.7778, 0.08427, 0.6913, 0.03806, 0.08427, 0.2222, 0.1464, 0.1464, 0.1464, 0.1464, 0.08427, 0.2222, 0.5975, 0.9904, 0.5, 1.0, 0.5, 1.0, 0.5975, 0.9904, 0.1464, 0.8536, 0.08427, 0.7778, 0.08427, 0.7778, 0.1464, 0.8536, 1.0, 0.5, 0.9904, 0.5975, 0.9904, 0.5975, 1.0, 0.5, 0.5975, 0.009607, 0.6913, 0.03806, 0.6913, 0.03806, 0.5975, 0.009607, 0.03806, 0.3087, 0.08427, 0.2222, 0.08427, 0.2222, 0.03806, 0.3087, 0.6913, 0.9619, 0.5975, 0.9904, 0.5975, 0.9904, 0.6913, 0.9619, 0.2222, 0.9157, 0.1464, 0.8536, 0.1464, 0.8536, 0.2222, 0.9157, 0.9904, 0.4025, 1.0, 0.5, 1.0, 0.5, 0.9904, 0.4025, 0.5, 0.0, 0.5975, 0.009607, 0.5975, 0.009607, 0.5, 0.0, 0.009607, 0.4025, 0.03806, 0.3087, 0.03806, 0.3087, 0.009607, 0.4025, 0.7778, 0.9157, 0.6913, 0.9619, 0.6913, 0.9619, 0.7778, 0.9157, 0.3087, 0.9619, 0.2222, 0.9157, 0.2222, 0.9157, 0.3087, 0.9619, 0.9619, 0.3087, 0.9904, 0.4025, 0.9904, 0.4025, 0.9619, 0.3087, 0.4025, 0.009607, 0.5, 0.0, 0.5, 0.0, 0.4025, 0.009607, 0.0, 0.5, 0.009607, 0.4025, 0.009607, 0.4025, 0.0, 0.5, 0.8536, 0.8536, 0.7778, 0.9157, 0.7778, 0.9157, 0.8536, 0.8536, 0.4025, 0.9904, 0.3087, 0.9619, 0.3087, 0.9619, 0.4025, 0.9904, 0.9157, 0.2222, 0.9619, 0.3087, 0.9619, 0.3087, 0.9157, 0.2222, 0.3087, 0.03806, 0.4025, 0.009607, 0.4025, 0.009607, 0.3087, 0.03806, 0.009607, 0.5975, 0.0, 0.5, 0.0, 0.5, 0.009607, 0.5975, 0.9157, 0.7778, 0.8536, 0.8536, 0.8536, 0.8536, 0.9157, 0.7778, 0.8536, 0.1464, 0.9157, 0.2222, 0.9157, 0.2222, 0.8536, 0.1464, 0.2222, 0.08427, 0.3087, 0.03806, 0.3087, 0.03806, 0.2222, 0.08427, 0.4025, 0.9904, 0.3087, 0.9619, 0.3087, 0.9619, 0.4025, 0.9904, 0.9157, 0.2222, 0.9619, 0.3087, 0.9619, 0.3087, 0.9157, 0.2222, 0.3087, 0.03806, 0.4025, 0.009607, 0.4025, 0.009607, 0.3087, 0.03806, 0.009607, 0.5975, 0.0, 0.5, 0.0, 0.5, 0.009607, 0.5975, 0.9157, 0.7778, 0.8536, 0.8536, 0.8536, 0.8536, 0.9157, 0.7778, 0.8536, 0.1464, 0.9157, 0.2222, 0.9157, 0.2222, 0.8536, 0.1464, 0.2222, 0.08427, 0.3087, 0.03806, 0.3087, 0.03806, 0.2222, 0.08427, 0.5, 1.0, 0.4025, 0.9904, 0.4025, 0.9904, 0.5, 1.0, 0.03806, 0.6913, 0.009607, 0.5975, 0.009607, 0.5975, 0.03806, 0.6913, 0.9619, 0.6913, 0.9157, 0.7778, 0.9157, 0.7778, 0.9619, 0.6913, 0.7778, 0.08427, 0.8536, 0.1464, 0.8536, 0.1464, 0.7778, 0.08427, 0.1464, 0.1464, 0.2222, 0.08427, 0.2222, 0.08427, 0.1464, 0.1464, 0.08427, 0.7778, 0.03806, 0.6913, 0.03806, 0.6913, 0.08427, 0.7778, 0.9904, 0.5975, 0.9619, 0.6913, 0.9619, 0.6913, 0.9904, 0.5975, 0.6913, 0.03806, 0.7778, 0.08427, 0.7778, 0.08427, 0.6913, 0.03806, 0.08427, 0.2222, 0.1464, 0.1464, 0.1464, 0.1464, 0.08427, 0.2222, 0.5975, 0.9904, 0.5, 1.0, 0.5, 1.0, 0.5975, 0.9904, 0.1464, 0.8536, 0.08427, 0.7778, 0.08427, 0.7778, 0.1464, 0.8536, 1.0, 0.5, 0.9904, 0.5975, 0.9904, 0.5975, 1.0, 0.5, 0.5975, 0.009607, 0.6913, 0.03806, 0.6913, 0.03806, 0.5975, 0.009607, 0.03806, 0.3087, 0.08427, 0.2222, 0.08427, 0.2222, 0.03806, 0.3087, 0.6913, 0.9619, 0.5975, 0.9904, 0.5975, 0.9904, 0.6913, 0.9619, 0.2222, 0.9157, 0.1464, 0.8536, 0.1464, 0.8536, 0.2222, 0.9157, 0.9904, 0.4025, 1.0, 0.5, 1.0, 0.5, 0.9904, 0.4025, 0.5, 0.0, 0.5975, 0.009607, 0.5975, 0.009607, 0.5, 0.0, 0.009607, 0.4025, 0.03806, 0.3087, 0.03806, 0.3087, 0.009607, 0.4025, 0.7778, 0.9157, 0.6913, 0.9619, 0.6913, 0.9619, 0.7778, 0.9157, 0.3087, 0.9619, 0.2222, 0.9157, 0.2222, 0.9157, 0.3087, 0.9619, 0.9619, 0.3087, 0.9904, 0.4025, 0.9904, 0.4025, 0.9619, 0.3087, 0.4025, 0.009607, 0.5, 0.0, 0.5, 0.0, 0.4025, 0.009607, 0.0, 0.5, 0.009607, 0.4025, 0.009607, 0.4025, 0.0, 0.5, 0.8536, 0.8536, 0.7778, 0.9157, 0.7778, 0.9157, 0.8536, 0.8536, 0.009607, 0.4025, 0.03806, 0.3087, 0.03806, 0.3087, 0.009607, 0.4025, 0.7778, 0.9157, 0.6913, 0.9619, 0.6913, 0.9619, 0.7778, 0.9157, 0.3087, 0.9619, 0.2222, 0.9157, 0.2222, 0.9157, 0.3087, 0.9619, 0.9619, 0.3087, 0.9904, 0.4025, 0.9904, 0.4025, 0.9619, 0.3087, 0.4025, 0.009607, 0.5, 0.0, 0.5, 0.0, 0.4025, 0.009607, 0.0, 0.5, 0.009607, 0.4025, 0.009607, 0.4025, 0.0, 0.5, 0.8536, 0.8536, 0.7778, 0.9157, 0.7778, 0.9157, 0.8536, 0.8536, 0.4025, 0.9904, 0.3087, 0.9619, 0.3087, 0.9619, 0.4025, 0.9904, 0.9157, 0.2222, 0.9619, 0.3087, 0.9619, 0.3087, 0.9157, 0.2222, 0.3087, 0.03806, 0.4025, 0.009607, 0.4025, 0.009607, 0.3087, 0.03806, 0.009607, 0.5975, 0.0, 0.5, 0.0, 0.5, 0.009607, 0.5975, 0.9157, 0.7778, 0.8536, 0.8536, 0.8536, 0.8536, 0.9157, 0.7778, 0.8536, 0.1464, 0.9157, 0.2222, 0.9157, 0.2222, 0.8536, 0.1464, 0.2222, 0.08427, 0.3087, 0.03806, 0.3087, 0.03806, 0.2222, 0.08427, 0.5, 1.0, 0.4025, 0.9904, 0.4025, 0.9904, 0.5, 1.0, 0.03806, 0.6913, 0.009607, 0.5975, 0.009607, 0.5975, 0.03806, 0.6913, 0.9619, 0.6913, 0.9157, 0.7778, 0.9157, 0.7778, 0.9619, 0.6913, 0.7778, 0.08427, 0.8536, 0.1464, 0.8536, 0.1464, 0.7778, 0.08427, 0.1464, 0.1464, 0.2222, 0.08427, 0.2222, 0.08427, 0.1464, 0.1464, 0.08427, 0.7778, 0.03806, 0.6913, 0.03806, 0.6913, 0.08427, 0.7778, 0.9904, 0.5975, 0.9619, 0.6913, 0.9619, 0.6913, 0.9904, 0.5975, 0.6913, 0.03806, 0.7778, 0.08427, 0.7778, 0.08427, 0.6913, 0.03806, 0.08427, 0.2222, 0.1464, 0.1464, 0.1464, 0.1464, 0.08427, 0.2222, 0.5975, 0.9904, 0.5, 1.0, 0.5, 1.0, 0.5975, 0.9904, 0.1464, 0.8536, 0.08427, 0.7778, 0.08427, 0.7778, 0.1464, 0.8536, 1.0, 0.5, 0.9904, 0.5975, 0.9904, 0.5975, 1.0, 0.5, 0.5975, 0.009607, 0.6913, 0.03806, 0.6913, 0.03806, 0.5975, 0.009607, 0.03806, 0.3087, 0.08427, 0.2222, 0.08427, 0.2222, 0.03806, 0.3087, 0.6913, 0.9619, 0.5975, 0.9904, 0.5975, 0.9904, 0.6913, 0.9619, 0.2222, 0.9157, 0.1464, 0.8536, 0.1464, 0.8536, 0.2222, 0.9157, 0.9904, 0.4025, 1.0, 0.5, 1.0, 0.5, 0.9904, 0.4025, 0.5, 0.0, 0.5975, 0.009607, 0.5975, 0.009607, 0.5, 0.0, 0.1464, 0.8536, 0.08427, 0.7778, 0.08427, 0.7778, 0.1464, 0.8536, 1.0, 0.5, 0.9904, 0.5975, 0.9904, 0.5975, 1.0, 0.5, 0.5975, 0.009607, 0.6913, 0.03806, 0.6913, 0.03806, 0.5975, 0.009607, 0.03806, 0.3087, 0.08427, 0.2222, 0.08427, 0.2222, 0.03806, 0.3087, 0.6913, 0.9619, 0.5975, 0.9904, 0.5975, 0.9904, 0.6913, 0.9619, 0.2222, 0.9157, 0.1464, 0.8536, 0.1464, 0.8536, 0.2222, 0.9157, 0.9904, 0.4025, 1.0, 0.5, 1.0, 0.5, 0.9904, 0.4025, 0.5, 0.0, 0.5975, 0.009607, 0.5975, 0.009607, 0.5, 0.0, 0.009607, 0.4025, 0.03806, 0.3087, 0.03806, 0.3087, 0.009607, 0.4025, 0.7778, 0.9157, 0.6913, 0.9619, 0.6913, 0.9619, 0.7778, 0.9157, 0.3087, 0.9619, 0.2222, 0.9157, 0.2222, 0.9157, 0.3087, 0.9619, 0.9619, 0.3087, 0.9904, 0.4025, 0.9904, 0.4025, 0.9619, 0.3087, 0.4025, 0.009607, 0.5, 0.0, 0.5, 0.0, 0.4025, 0.009607, 0.0, 0.5, 0.009607, 0.4025, 0.009607, 0.4025, 0.0, 0.5, 0.8536, 0.8536, 0.7778, 0.9157, 0.7778, 0.9157, 0.8536, 0.8536, 0.4025, 0.9904, 0.3087, 0.9619, 0.3087, 0.9619, 0.4025, 0.9904, 0.9157, 0.2222, 0.9619, 0.3087, 0.9619, 0.3087, 0.9157, 0.2222, 0.3087, 0.03806, 0.4025, 0.009607, 0.4025, 0.009607, 0.3087, 0.03806, 0.009607, 0.5975, 0.0, 0.5, 0.0, 0.5, 0.009607, 0.5975, 0.9157, 0.7778, 0.8536, 0.8536, 0.8536, 0.8536, 0.9157, 0.7778, 0.8536, 0.1464, 0.9157, 0.2222, 0.9157, 0.2222, 0.8536, 0.1464, 0.2222, 0.08427, 0.3087, 0.03806, 0.3087, 0.03806, 0.2222, 0.08427, 0.5, 1.0, 0.4025, 0.9904, 0.4025, 0.9904, 0.5, 1.0, 0.03806, 0.6913, 0.009607, 0.5975, 0.009607, 0.5975, 0.03806, 0.6913, 0.9619, 0.6913, 0.9157, 0.7778, 0.9157, 0.7778, 0.9619, 0.6913, 0.7778, 0.08427, 0.8536, 0.1464, 0.8536, 0.1464, 0.7778, 0.08427, 0.1464, 0.1464, 0.2222, 0.08427, 0.2222, 0.08427, 0.1464, 0.1464, 0.08427, 0.7778, 0.03806, 0.6913, 0.03806, 0.6913, 0.08427, 0.7778, 0.9904, 0.5975, 0.9619, 0.6913, 0.9619, 0.6913, 0.9904, 0.5975, 0.6913, 0.03806, 0.7778, 0.08427, 0.7778, 0.08427, 0.6913, 0.03806, 0.08427, 0.2222, 0.1464, 0.1464, 0.1464, 0.1464, 0.08427, 0.2222, 0.5975, 0.9904, 0.5, 1.0, 0.5, 1.0, 0.5975, 0.9904, 0.1464, 0.1464, 0.2222, 0.08427, 0.1464, 0.1464, 0.08427, 0.7778, 0.03806, 0.6913, 0.08427, 0.7778, 0.9904, 0.5975, 0.9619, 0.6913, 0.9904, 0.5975, 0.6913, 0.03806, 0.7778, 0.08427, 0.6913, 0.03806, 0.08427, 0.2222, 0.1464, 0.1464, 0.08427, 0.2222, 0.5975, 0.9904, 0.5, 1.0, 0.5975, 0.9904, 0.1464, 0.8536, 0.08427, 0.7778, 0.1464, 0.8536, 1.0, 0.5, 0.9904, 0.5975, 1.0, 0.5, 0.5975, 0.009607, 0.6913, 0.03806, 0.5975, 0.009607, 0.03806, 0.3087, 0.08427, 0.2222, 0.03806, 0.3087, 0.6913, 0.9619, 0.5975, 0.9904, 0.6913, 0.9619, 0.2222, 0.9157, 0.1464, 0.8536, 0.2222, 0.9157, 0.9904, 0.4025, 1.0, 0.5, 0.9904, 0.4025, 0.5, 0.0, 0.5975, 0.009607, 0.5, 0.0, 0.009607, 0.4025, 0.03806, 0.3087, 0.009607, 0.4025, 0.7778, 0.9157, 0.6913, 0.9619, 0.7778, 0.9157, 0.3087, 0.9619, 0.2222, 0.9157, 0.3087, 0.9619, 0.9619, 0.3087, 0.9904, 0.4025, 0.9619, 0.3087, 0.4025, 0.009607, 0.5, 0.0, 0.4025, 0.009607, 0.0, 0.5, 0.009607, 0.4025, 0.0, 0.5, 0.8536, 0.8536, 0.7778, 0.9157, 0.8536, 0.8536, 0.4025, 0.9904, 0.3087, 0.9619, 0.4025, 0.9904, 0.9157, 0.2222, 0.9619, 0.3087, 0.9157, 0.2222, 0.3087, 0.03806, 0.4025, 0.009607, 0.3087, 0.03806, 0.009607, 0.5975, 0.0, 0.5, 0.009607, 0.5975, 0.9157, 0.7778, 0.8536, 0.8536, 0.9157, 0.7778, 0.8536, 0.1464, 0.9157, 0.2222, 0.8536, 0.1464, 0.2222, 0.08427, 0.3087, 0.03806, 0.2222, 0.08427, 0.5, 1.0, 0.4025, 0.9904, 0.5, 1.0, 0.03806, 0.6913, 0.009607, 0.5975, 0.03806, 0.6913, 0.9619, 0.6913, 0.9157, 0.7778, 0.9619, 0.6913, 0.7778, 0.08427, 0.8536, 0.1464, 0.7778, 0.08427, 0.375, 0.0, 0.375, 0.25, 0.625, 0.25, 0.625, 0.0, 0.625, 0.3893, 0.625, 0.25, 0.375, 0.25, 0.375, 0.3963, 0.375, 0.8599, 0.375, 1.0, 0.625, 1.0, 0.625, 0.8674, 0.2691, 0.7303, 0.2762, 0.6692, 0.2785, 0.6057, 0.2762, 0.5422, 0.2713, 0.5, 0.125, 0.5, 0.125, 0.75, 0.2651, 0.75, 0.7304, 0.5456, 0.7281, 0.6057, 0.7304, 0.6658, 0.7371, 0.7236, 0.7424, 0.75, 0.875, 0.75, 0.875, 0.5, 0.7357, 0.5, 0.375, 0.0, 0.375, 0.25, 0.625, 0.25, 0.625, 0.0, 0.625, 0.3929, 0.625, 0.25, 0.375, 0.25, 0.375, 0.408, 0.375, 0.842, 0.375, 1.0, 0.625, 1.0, 0.625, 0.8571, 0.3117, 0.5472, 0.2929, 0.5121, 0.283, 0.5, 0.125, 0.5, 0.125, 0.75, 0.283, 0.75, 0.2929, 0.7379, 0.3117, 0.7028, 0.3233, 0.6647, 0.3272, 0.625, 0.3233, 0.5853, 0.6991, 0.5517, 0.6882, 0.5876, 0.6846, 0.625, 0.6882, 0.6624, 0.6991, 0.6983, 0.7168, 0.7314, 0.7321, 0.75, 0.875, 0.75, 0.875, 0.5, 0.7321, 0.5, 0.7168, 0.5186, 1.0, 0.7014, 1.0, 0.5, 0.9688, 0.5, 0.9688, 0.703, 0.9688, 0.703, 0.9688, 0.5, 0.9375, 0.5, 0.9375, 0.7058, 0.9375, 0.7058, 0.9375, 0.5, 0.9062, 0.5, 0.9062, 0.7097, 0.9062, 0.7097, 0.9062, 0.5, 0.875, 0.5, 0.875, 0.7144, 0.875, 0.7144, 0.875, 0.5, 0.8438, 0.5, 0.8438, 0.7199, 0.8125, 0.7226, 0.8406, 0.7205, 0.8438, 0.7199, 0.8438, 0.5, 0.8125, 0.5, 0.8125, 0.7226, 0.8125, 0.5, 0.7812, 0.5, 0.7812, 0.7248, 0.75, 0.7269, 0.7812, 0.7248, 0.7812, 0.5, 0.75, 0.5, 0.75, 0.7269, 0.75, 0.5, 0.7188, 0.5, 0.7188, 0.7248, 0.7188, 0.7248, 0.7188, 0.5, 0.6875, 0.5, 0.6875, 0.7226, 0.6594, 0.7205, 0.6875, 0.7226, 0.6875, 0.5, 0.6562, 0.5, 0.6562, 0.7199, 0.6562, 0.7199, 0.6562, 0.5, 0.625, 0.5, 0.625, 0.7144, 0.625, 0.7144, 0.625, 0.5, 0.5938, 0.5, 0.5938, 0.7097, 0.5938, 0.7097, 0.5938, 0.5, 0.5625, 0.5, 0.5625, 0.7058, 0.5625, 0.7058, 0.5625, 0.5, 0.5312, 0.5, 0.5312, 0.703, 0.5312, 0.703, 0.5312, 0.5, 0.5, 0.5, 0.5, 0.7014, 0.5, 0.7014, 0.5, 0.5, 0.4688, 0.5, 0.4688, 0.701, 0.4688, 0.5, 0.4375, 0.5, 0.4375, 0.7019, 0.4688, 0.701, 0.4375, 0.5, 0.4062, 0.5, 0.4062, 0.7039, 0.4375, 0.7019, 0.4062, 0.5, 0.375, 0.5, 0.375, 0.7072, 0.4062, 0.7039, 0.375, 0.5, 0.3438, 0.5, 0.3438, 0.7114, 0.375, 0.7072, 0.3125, 0.7134, 0.3378, 0.7123, 0.3438, 0.7114, 0.3438, 0.5, 0.3125, 0.5, 0.3125, 0.5, 0.2812, 0.5, 0.2812, 0.7151, 0.3125, 0.7134, 0.2812, 0.5, 0.25, 0.5, 0.25, 0.717, 0.2812, 0.7151, 0.25, 0.717, 0.25, 0.5, 0.2188, 0.5, 0.2188, 0.7151, 0.2188, 0.5, 0.1875, 0.5, 0.1875, 0.7134, 0.2188, 0.7151, 0.1875, 0.7134, 0.1875, 0.5, 0.1562, 0.5, 0.1562, 0.7114, 0.1622, 0.7123, 0.1562, 0.5, 0.125, 0.5, 0.125, 0.7072, 0.1562, 0.7114, 0.125, 0.5, 0.09375, 0.5, 0.09375, 0.7039, 0.125, 0.7072, 0.09375, 0.5, 0.0625, 0.5, 0.0625, 0.7019, 0.09375, 0.7039, 0.0625, 0.5, 0.03125, 0.5, 0.03125, 0.701, 0.0625, 0.7019, 0.03125, 0.701, 0.03125, 0.5, 0.0, 0.5, 0.0, 0.7014, 0.8418, 0.4717, 0.8833, 0.4496, 0.9197, 0.4197, 0.9496, 0.3833, 0.9717, 0.3418, 0.9854, 0.2968, 0.99, 0.25, 0.9854, 0.2032, 0.9717, 0.1582, 0.9496, 0.1167, 0.9197, 0.08029, 0.8833, 0.05045, 0.8418, 0.02827, 0.7968, 0.01461, 0.75, 0.01, 0.7968, 0.01461, 0.8418, 0.02827, 0.8833, 0.05045, 0.9197, 0.08029, 0.9496, 0.1167, 0.9717, 0.1582, 0.9854, 0.2032, 0.99, 0.25, 0.9854, 0.2968, 0.9717, 0.3418, 0.9496, 0.3833, 0.9197, 0.4197, 0.8833, 0.4496, 0.8418, 0.4717, 0.7032, 0.4854, 0.75, 0.49, 0.7032, 0.4854, 1.0, 0.5016, 1.0, 0.5, 0.9688, 0.5, 0.9688, 0.5038, 0.9688, 0.5038, 0.9688, 0.5, 0.9375, 0.5, 0.9375, 0.508, 0.9375, 0.508, 0.9375, 0.5, 0.9062, 0.5, 0.9062, 0.512, 0.9353, 0.5085, 0.9062, 0.512, 0.9062, 0.5, 0.875, 0.5, 0.875, 0.5168, 0.875, 0.5168, 0.875, 0.5, 0.8438, 0.5, 0.8438, 0.5223, 0.8438, 0.5223, 0.8438, 0.5, 0.8125, 0.5, 0.8125, 0.5264, 0.8286, 0.5252, 0.8125, 0.5264, 0.8125, 0.5, 0.7812, 0.5, 0.7812, 0.5286, 0.7812, 0.5286, 0.7812, 0.5, 0.75, 0.5, 0.75, 0.5307, 0.75, 0.5307, 0.75, 0.5, 0.7188, 0.5, 0.7188, 0.5286, 0.7188, 0.5286, 0.7188, 0.5, 0.6875, 0.5, 0.6875, 0.5264, 0.6875, 0.5264, 0.6875, 0.5, 0.6562, 0.5, 0.6562, 0.5223, 0.6714, 0.5252, 0.6562, 0.5223, 0.6562, 0.5, 0.625, 0.5, 0.625, 0.5168, 0.625, 0.5168, 0.625, 0.5, 0.5938, 0.5, 0.5938, 0.512, 0.5938, 0.512, 0.5938, 0.5, 0.5625, 0.5, 0.5625, 0.508, 0.5647, 0.5085, 0.5625, 0.508, 0.5625, 0.5, 0.5312, 0.5, 0.5312, 0.5038, 0.5312, 0.5038, 0.5312, 0.5, 0.5, 0.5, 0.5, 0.5016, 0.5, 0.5016, 0.5, 0.5, 0.4688, 0.5, 0.4688, 0.5016, 0.4688, 0.5016, 0.4688, 0.5, 0.4375, 0.5, 0.4375, 0.5037, 0.4375, 0.5037, 0.4375, 0.5, 0.4062, 0.5, 0.4062, 0.5063, 0.4303, 0.5047, 0.4062, 0.5063, 0.4062, 0.5, 0.375, 0.5, 0.375, 0.5095, 0.375, 0.5095, 0.375, 0.5, 0.3438, 0.5, 0.3437, 0.5137, 0.3437, 0.5137, 0.3438, 0.5, 0.3125, 0.5, 0.3125, 0.5172, 0.3257, 0.5166, 0.3125, 0.5172, 0.3125, 0.5, 0.2812, 0.5, 0.2812, 0.5189, 0.2812, 0.5189, 0.2812, 0.5, 0.25, 0.5, 0.25, 0.5208, 0.25, 0.5208, 0.25, 0.5, 0.2188, 0.5, 0.2188, 0.5189, 0.2188, 0.5189, 0.2188, 0.5, 0.1875, 0.5, 0.1875, 0.5172, 0.1875, 0.5172, 0.1875, 0.5, 0.1562, 0.5, 0.1562, 0.5137, 0.1743, 0.5166, 0.1562, 0.5137, 0.1562, 0.5, 0.125, 0.5, 0.125, 0.5095, 0.125, 0.5095, 0.125, 0.5, 0.09375, 0.5, 0.09375, 0.5063, 0.09375, 0.5063, 0.09375, 0.5, 0.0625, 0.5, 0.0625, 0.5037, 0.06971, 0.5047, 0.0625, 0.5037, 0.0625, 0.5, 0.03125, 0.5, 0.03125, 0.5016, 0.03125, 0.5016, 0.03125, 0.5, 0.0, 0.5, 0.0, 0.5016, 0.8418, 0.4717, 0.8833, 0.4496, 0.9197, 0.4197, 0.9496, 0.3833, 0.9717, 0.3418, 0.9854, 0.2968, 0.99, 0.25, 0.9854, 0.2032, 0.9717, 0.1582, 0.9496, 0.1167, 0.9197, 0.08029, 0.8833, 0.05045, 0.8418, 0.02827, 0.7968, 0.01461, 0.75, 0.01, 0.7968, 0.01461, 0.8418, 0.02827, 0.8833, 0.05045, 0.9197, 0.08029, 0.9496, 0.1167, 0.9717, 0.1582, 0.9854, 0.2032, 0.99, 0.25, 0.9854, 0.2968, 0.9717, 0.3418, 0.9496, 0.3833, 0.9197, 0.4197, 0.8833, 0.4496, 0.8418, 0.4717, 0.7032, 0.4854, 0.75, 0.49, 0.7032, 0.4854])
me_circle_001.update()

# ---- objects
ob_light = bpy.data.objects.new('Light', light_light)
ob_camera = bpy.data.objects.new('Camera', cam_camera)
ob_circle = bpy.data.objects.new('Circle', me_circle_001)
ob_light_001 = bpy.data.objects.new('Light.001', light_light_001)
ob_light_002 = bpy.data.objects.new('Light.002', light_light_002)

# ---- transforms, parenting, visibility, modifiers, constraints
ob_light.location = (1.814, 1.005, 6.345)
ob_light.rotation_euler = (0.6503, 0.05522, 1.866)
ob_light.lock_rotations_4d = False
ob_light.empty_display_type = 'ARROWS'
ob_light.color = (0.0, 0.0, 0.0, 0.0)
ob_light.lineart.crease_threshold = 0.0
ob_camera.location = (15.14, -14.62, 14.74)
ob_camera.rotation_euler = (1.109, 0.0, 0.8149)
ob_camera.lock_rotations_4d = False
ob_camera.empty_display_type = 'ARROWS'
ob_camera.color = (0.0, 0.0, 0.0, 0.0)
ob_camera.display_type = 'WIRE'
ob_camera.lineart.crease_threshold = 0.0
ob_circle.location = (0.0, 0.0, 0.0)
ob_circle.rotation_euler = (0.0, -0.0, -6.283)
_m = ob_circle.modifiers.new('Smooth by Angle', 'NODES')
_m.node_group = ng_smooth_by_angle
_m.use_pin_to_last = True
_m.show_group_selector = False
ob_light_001.location = (-3.562, 1.005, 9.929)
ob_light_001.rotation_euler = (0.6503, 0.05522, 1.866)
ob_light_001.lock_rotations_4d = False
ob_light_001.empty_display_type = 'ARROWS'
ob_light_001.color = (0.0, 0.0, 0.0, 0.0)
ob_light_001.lineart.crease_threshold = 0.0
ob_light_002.location = (4.017, -3.195, 9.84)
ob_light_002.rotation_euler = (0.6503, 0.05522, 1.866)
ob_light_002.lock_rotations_4d = False
ob_light_002.empty_display_type = 'ARROWS'
ob_light_002.color = (0.0, 0.0, 0.0, 0.0)
ob_light_002.lineart.crease_threshold = 0.0

# ---- collection membership
col_collection.objects.link(ob_light)
col_collection.objects.link(ob_camera)
col_collection.objects.link(ob_circle)
col_collection.objects.link(ob_light_001)
col_collection.objects.link(ob_light_002)

# ---- scene / render settings (as saved in the file)
scene.camera = ob_camera
scene.frame_start = 1; scene.frame_end = 250; scene.frame_set(1)
scene.render.engine = 'BLENDER_EEVEE_NEXT'
bpy.context.view_layer.update()
